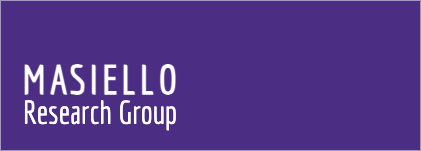

The diagram above was exported from draw.io. Its source (the exported page's mxGraphModel, read from the mxfile embedded in the PNG):
<mxGraphModel dx="1014" dy="486" grid="1" gridSize="10" guides="1" tooltips="1" connect="1" arrows="1" fold="1" page="1" pageScale="1" pageWidth="850" pageHeight="1100" math="0" shadow="0">
  <root>
    <mxCell id="0" />
    <mxCell id="1" parent="0" />
    <mxCell id="2" value="" style="whiteSpace=wrap;html=1;fillColor=#4b2e83;strokeColor=none;imageHeight=150;imageWidth=420;" parent="1" vertex="1">
      <mxGeometry x="230" y="280" width="420" height="150" as="geometry" />
    </mxCell>
    <mxCell id="8" value="" style="group" vertex="1" connectable="0" parent="1">
      <mxGeometry x="230" y="340" width="202" height="75" as="geometry" />
    </mxCell>
    <mxCell id="5" value="&lt;p style=&quot;line-height: 166%;&quot;&gt;&lt;font style=&quot;font-size: 40px;&quot; face=&quot;Economica&quot; data-font-src=&quot;https://fonts.googleapis.com/css?family=Economica&quot;&gt;&lt;font color=&quot;#ffffff&quot;&gt;&lt;font style=&quot;font-size: 40px;&quot;&gt;&lt;b&gt;&lt;span style=&quot;letter-spacing: 3pt&quot;&gt;MASIELLO&lt;/span&gt;&lt;/b&gt;&lt;/font&gt;&lt;/font&gt;&lt;br&gt;&lt;/font&gt;&lt;/p&gt;" style="text;strokeColor=none;align=center;fillColor=none;html=1;verticalAlign=middle;whiteSpace=wrap;rounded=0;spacing=0;" vertex="1" parent="8">
      <mxGeometry x="2" width="200" height="50" as="geometry" />
    </mxCell>
    <mxCell id="7" value="&lt;p style=&quot;line-height: 166%;&quot;&gt;&lt;font data-font-src=&quot;https://fonts.googleapis.com/css?family=Economica&quot; face=&quot;Economica&quot; style=&quot;font-size: 40px;&quot;&gt;&lt;font color=&quot;#ffffff&quot;&gt;&lt;font style=&quot;font-size: 32px;&quot;&gt;Research Group&lt;/font&gt;&lt;/font&gt;&lt;br&gt;&lt;/font&gt;&lt;/p&gt;" style="text;strokeColor=none;align=center;fillColor=none;html=1;verticalAlign=middle;whiteSpace=wrap;rounded=0;spacing=0;" vertex="1" parent="8">
      <mxGeometry y="35" width="200" height="40" as="geometry" />
    </mxCell>
  </root>
</mxGraphModel>